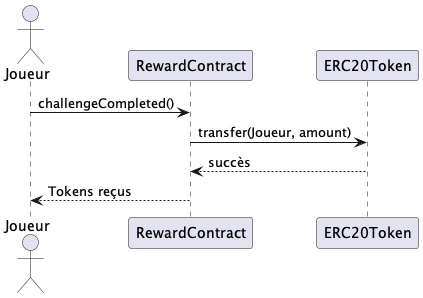

The diagram above was rendered by PlantUML. Its source (embedded in the PNG):
@startuml Sequence_Diagram
actor Joueur
participant "RewardContract" as RC
participant "ERC20Token" as Token
Joueur -> RC : challengeCompleted()
RC -> Token : transfer(Joueur, amount)
Token --> RC : succès
RC --> Joueur : Tokens reçus
@enduml